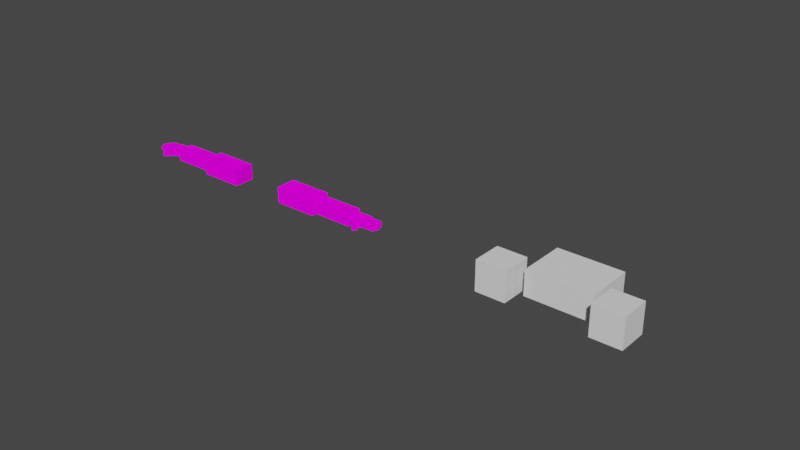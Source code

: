 # Source: Arms_Model.blend  (saved by Blender 3.4.6; exported with 4.5.12 LTS)
import bpy
from mathutils import Matrix  # noqa: F401  (used for matrix-valued properties, if any)

bpy.ops.wm.read_factory_settings(use_empty=True)
scene = bpy.context.scene
scene.name = 'Scene'

# ---- collections
col_collection = bpy.data.collections.new('Collection'); scene.collection.children.link(col_collection)
col_custom_bone_shapes = bpy.data.collections.new('Custom Bone Shapes'); scene.collection.children.link(col_custom_bone_shapes)

# ---- images (referenced by path relative to the original .blend; pixels are not part of the script)
import os
ASSET_DIR = os.environ.get("B2B_ASSET_DIR", "")  # directory of the original .blend (textures are referenced by path, not embedded)
HERE = os.path.dirname(os.path.abspath(__file__))  # packed textures are extracted next to this script under _unpacked/

def load_image(name, relpath, width, height, colorspace="sRGB"):
    """Load a texture the original file referenced (path relative to the .blend, or extracted next to this script)."""
    p = next((c for c in (os.path.join(HERE, relpath), os.path.join(ASSET_DIR, relpath)) if relpath and os.path.exists(c)), "")
    if p:
        img = bpy.data.images.load(p, check_existing=True)
        img.name = name
    else:  # same state as the original file: an image datablock whose file is absent (Cycles renders it pink)
        img = bpy.data.images.new(name, width, height)
        img.source = "FILE"
        img.filepath = "//" + (relpath or name)
    img.colorspace_settings.name = colorspace
    return img
img_texture_png_001 = load_image('Texture.png.001', 'Texture.png', 1024, 1024, 'sRGB')

# ---- materials (node trees are filled in below, after node groups)
mat_arms = bpy.data.materials.new('Arms')
mat_arms.use_transparent_shadow = False

# ---- material node trees
mat_arms.use_nodes = True; mat_arms.node_tree.nodes.clear()
_N = mat_arms.node_tree.nodes; _L = mat_arms.node_tree.links
n0 = _N.new('ShaderNodeOutputMaterial'); n0.name = 'Material Output'; n0.location = (300, 300)
n1 = _N.new('ShaderNodeBsdfDiffuse'); n1.name = 'Diffuse BSDF'; n1.location = (10, 300)
n1.inputs[1].default_value = 0.5
n2 = _N.new('ShaderNodeTexImage'); n2.name = 'Image Texture'; n2.location = (-280, 280)
n2.image = img_texture_png_001
_L.new(n1.outputs[0], n0.inputs[0])
_L.new(n2.outputs[0], n1.inputs[0])
n0.is_active_output = True

# ---- world
world_world = bpy.data.worlds.new('World'); scene.world = world_world
world_world.use_nodes = True; world_world.node_tree.nodes.clear()
_N = world_world.node_tree.nodes; _L = world_world.node_tree.links
n0 = _N.new('ShaderNodeOutputWorld'); n0.name = 'World Output'; n0.location = (300, 300)
n1 = _N.new('ShaderNodeBackground'); n1.name = 'Background'; n1.location = (10, 300)
n1.inputs[0].default_value = (0.05088, 0.05088, 0.05088, 1.0)
_L.new(n1.outputs[0], n0.inputs[0])
n0.is_active_output = True
world_world.color = (0.05088, 0.05088, 0.05088)
world_world.use_sun_shadow = False
world_world.sun_shadow_jitter_overblur = 0.0

# ---- meshes
me_cube_002 = bpy.data.meshes.new('Cube.002')
me_cube_002.from_pydata([(0.5113, 0.05584, -0.0409), (0.5113, 0.05584, 0.0409), (0.8061, 0.05584, -0.0409), (0.8061, 0.05584, 0.0409), (0.5113, -0.05584, -0.0409), (0.5113, -0.05584, 0.0409), (0.8061, -0.05584, -0.0409), (0.8061, -0.05584, 0.0409), (0.4758, 0.0408, -0.0409), (0.4758, 0.0408, 0.0409), (0.4758, -0.0408, -0.0409), (0.4758, -0.0408, 0.0409), (0.2018, 0.07311, -0.05606), (0.2018, 0.07311, 0.05606), (0.5104, 0.07311, -0.05606), (0.5104, 0.07311, 0.05606), (0.2018, -0.07311, -0.05606), (0.2018, -0.07311, 0.05606), (0.5104, -0.07311, -0.05606), (0.5104, -0.07311, 0.05606), (0.8061, 0.04076, -0.01858), (0.8061, 0.04076, 0.01858), (0.9135, 0.05396, -0.01858), (0.9135, 0.05396, 0.01858), (0.8061, -0.04076, -0.01858), (0.8061, -0.04076, 0.01858), (0.9135, -0.05396, -0.01858), (0.9135, -0.05396, 0.01858), (0.8255, 0.05396, -0.01858), (0.8255, 0.05396, 0.01858), (0.8255, -0.05396, -0.01858), (0.8255, -0.05396, 0.01858), (0.9455, -0.02649, -0.01214), (0.9455, -0.02649, 0.01214), (0.9779, -0.02649, -0.01214), (0.9779, -0.02649, 0.01214), (0.9455, -0.05304, -0.01214), (0.9455, -0.05304, 0.01214), (0.9779, -0.05304, -0.01214), (0.9779, -0.05304, 0.01214), (0.9133, -0.02649, -0.01214), (0.9133, -0.02649, 0.01214), (0.9454, -0.02649, -0.01214), (0.9454, -0.02649, 0.01214), (0.9133, -0.05304, -0.01214), (0.9133, -0.05304, 0.01214), (0.9454, -0.05304, -0.01214), (0.9454, -0.05304, 0.01214), (0.978, -0.02649, -0.01214), (0.978, -0.02649, 0.01214), (1.01, -0.02649, -0.01214), (1.01, -0.02649, 0.01214), (0.978, -0.05304, -0.01214), (0.978, -0.05304, 0.01214), (1.01, -0.05304, -0.01214), (1.01, -0.05304, 0.01214), (0.9133, 0.0008364, -0.01214), (0.9133, 0.0008364, 0.01214), (0.949, 0.0008364, -0.01214), (0.949, 0.0008364, 0.01214), (0.9133, -0.02571, -0.01214), (0.9133, -0.02571, 0.01214), (0.949, -0.02571, -0.01214), (0.949, -0.02571, 0.01214), (0.9492, 0.0008364, -0.01214), (0.9492, 0.0008364, 0.01214), (0.9847, 0.0008364, -0.01214), (0.9847, 0.0008364, 0.01214), (0.9492, -0.02571, -0.01214), (0.9492, -0.02571, 0.01214), (0.9847, -0.02571, -0.01214), (0.9847, -0.02571, 0.01214), (0.9849, 0.0008364, -0.01214), (0.9849, 0.0008364, 0.01214), (1.02, 0.0008364, -0.01214), (1.02, 0.0008364, 0.01214), (0.9849, -0.02571, -0.01214), (0.9849, -0.02571, 0.01214), (1.02, -0.02571, -0.01214), (1.02, -0.02571, 0.01214), (0.9133, 0.02803, -0.01214), (0.9133, 0.02803, 0.01214), (0.9454, 0.02803, -0.01214), (0.9454, 0.02803, 0.01214), (0.9133, 0.001488, -0.01214), (0.9133, 0.001488, 0.01214), (0.9454, 0.001488, -0.01214), (0.9454, 0.001488, 0.01214), (0.9455, 0.02803, -0.01214), (0.9455, 0.02803, 0.01214), (0.9779, 0.02803, -0.01214), (0.9779, 0.02803, 0.01214), (0.9455, 0.001488, -0.01214), (0.9455, 0.001488, 0.01214), (0.9779, 0.001488, -0.01214), (0.9779, 0.001488, 0.01214), (0.978, 0.02803, -0.01214), (0.978, 0.02803, 0.01214), (1.01, 0.02803, -0.01214), (1.01, 0.02803, 0.01214), (0.978, 0.001488, -0.01214), (0.978, 0.001488, 0.01214), (1.01, 0.001488, -0.01214), (1.01, 0.001488, 0.01214), (0.9133, 0.0526, -0.01105), (0.9133, 0.0526, 0.01105), (0.9399, 0.0526, -0.01105), (0.9399, 0.0526, 0.01105), (0.9133, 0.02913, -0.01105), (0.9133, 0.02913, 0.01105), (0.9399, 0.02913, -0.01105), (0.9399, 0.02913, 0.01105), (0.94, 0.0526, -0.01105), (0.94, 0.0526, 0.01105), (0.9661, 0.0526, -0.01105), (0.9661, 0.0526, 0.01105), (0.94, 0.02913, -0.01105), (0.94, 0.02913, 0.01105), (0.9661, 0.02913, -0.01105), (0.9661, 0.02913, 0.01105), (0.9662, 0.0526, -0.01105), (0.9662, 0.0526, 0.01105), (0.9924, 0.0526, -0.01105), (0.9924, 0.0526, 0.01105), (0.9662, 0.02913, -0.01105), (0.9662, 0.02913, 0.01105), (0.9924, 0.02913, -0.01105), (0.9924, 0.02913, 0.01105), (0.8458, -0.02637, -0.01214), (0.8458, -0.02637, 0.01214), (0.8739, -0.05241, -0.01214), (0.8739, -0.05241, 0.01214), (0.8224, -0.05169, -0.01214), (0.8224, -0.05169, 0.01214), (0.8505, -0.07773, -0.01214), (0.8505, -0.07773, 0.01214), (0.8742, -0.05265, -0.01214), (0.8742, -0.05265, 0.01214), (0.8996, -0.0761, -0.01214), (0.8996, -0.0761, 0.01214), (0.8508, -0.07796, -0.01214), (0.8508, -0.07796, 0.01214), (0.8761, -0.1014, -0.01214), (0.8761, -0.1014, 0.01214), (0.8998, -0.07637, -0.01214), (0.8998, -0.07637, 0.01214), (0.9252, -0.09982, -0.01214), (0.9252, -0.09982, 0.01214), (0.8764, -0.1017, -0.01214), (0.8764, -0.1017, 0.01214), (0.9018, -0.1251, -0.01214), (0.9018, -0.1251, 0.01214), (0.764, 0.05584, -0.0409), (0.764, 0.05584, 0.0409), (0.764, -0.05584, -0.0409), (0.764, -0.05584, 0.0409), (-0.5113, 0.05584, -0.0409), (-0.5113, 0.05584, 0.0409), (-0.8061, 0.05584, -0.0409), (-0.8061, 0.05584, 0.0409), (-0.5113, -0.05584, -0.0409), (-0.5113, -0.05584, 0.0409), (-0.8061, -0.05584, -0.0409), (-0.8061, -0.05584, 0.0409), (-0.4758, 0.0408, -0.0409), (-0.4758, 0.0408, 0.0409), (-0.4758, -0.0408, -0.0409), (-0.4758, -0.0408, 0.0409), (-0.2018, 0.07311, -0.05606), (-0.2018, 0.07311, 0.05606), (-0.5104, 0.07311, -0.05606), (-0.5104, 0.07311, 0.05606), (-0.2018, -0.07311, -0.05606), (-0.2018, -0.07311, 0.05606), (-0.5104, -0.07311, -0.05606), (-0.5104, -0.07311, 0.05606), (-0.8061, 0.04076, -0.01858), (-0.8061, 0.04076, 0.01858), (-0.9135, 0.05396, -0.01858), (-0.9135, 0.05396, 0.01858), (-0.8061, -0.04076, -0.01858), (-0.8061, -0.04076, 0.01858), (-0.9135, -0.05396, -0.01858), (-0.9135, -0.05396, 0.01858), (-0.8255, 0.05396, -0.01858), (-0.8255, 0.05396, 0.01858), (-0.8255, -0.05396, -0.01858), (-0.8255, -0.05396, 0.01858), (-0.9455, -0.02649, -0.01214), (-0.9455, -0.02649, 0.01214), (-0.9779, -0.02649, -0.01214), (-0.9779, -0.02649, 0.01214), (-0.9455, -0.05304, -0.01214), (-0.9455, -0.05304, 0.01214), (-0.9779, -0.05304, -0.01214), (-0.9779, -0.05304, 0.01214), (-0.9133, -0.02649, -0.01214), (-0.9133, -0.02649, 0.01214), (-0.9454, -0.02649, -0.01214), (-0.9454, -0.02649, 0.01214), (-0.9133, -0.05304, -0.01214), (-0.9133, -0.05304, 0.01214), (-0.9454, -0.05304, -0.01214), (-0.9454, -0.05304, 0.01214), (-0.978, -0.02649, -0.01214), (-0.978, -0.02649, 0.01214), (-1.01, -0.02649, -0.01214), (-1.01, -0.02649, 0.01214), (-0.978, -0.05304, -0.01214), (-0.978, -0.05304, 0.01214), (-1.01, -0.05304, -0.01214), (-1.01, -0.05304, 0.01214), (-0.9133, 0.0008365, -0.01214), (-0.9133, 0.0008365, 0.01214), (-0.949, 0.0008365, -0.01214), (-0.949, 0.0008365, 0.01214), (-0.9133, -0.02571, -0.01214), (-0.9133, -0.02571, 0.01214), (-0.949, -0.02571, -0.01214), (-0.949, -0.02571, 0.01214), (-0.9492, 0.0008365, -0.01214), (-0.9492, 0.0008365, 0.01214), (-0.9847, 0.0008365, -0.01214), (-0.9847, 0.0008365, 0.01214), (-0.9492, -0.02571, -0.01214), (-0.9492, -0.02571, 0.01214), (-0.9847, -0.02571, -0.01214), (-0.9847, -0.02571, 0.01214), (-0.9849, 0.0008365, -0.01214), (-0.9849, 0.0008365, 0.01214), (-1.02, 0.0008365, -0.01214), (-1.02, 0.0008365, 0.01214), (-0.9849, -0.02571, -0.01214), (-0.9849, -0.02571, 0.01214), (-1.02, -0.02571, -0.01214), (-1.02, -0.02571, 0.01214), (-0.9133, 0.02803, -0.01214), (-0.9133, 0.02803, 0.01214), (-0.9454, 0.02803, -0.01214), (-0.9454, 0.02803, 0.01214), (-0.9133, 0.001488, -0.01214), (-0.9133, 0.001488, 0.01214), (-0.9454, 0.001488, -0.01214), (-0.9454, 0.001488, 0.01214), (-0.9455, 0.02803, -0.01214), (-0.9455, 0.02803, 0.01214), (-0.9779, 0.02803, -0.01214), (-0.9779, 0.02803, 0.01214), (-0.9455, 0.001488, -0.01214), (-0.9455, 0.001488, 0.01214), (-0.9779, 0.001488, -0.01214), (-0.9779, 0.001488, 0.01214), (-0.978, 0.02803, -0.01214), (-0.978, 0.02803, 0.01214), (-1.01, 0.02803, -0.01214), (-1.01, 0.02803, 0.01214), (-0.978, 0.001488, -0.01214), (-0.978, 0.001488, 0.01214), (-1.01, 0.001488, -0.01214), (-1.01, 0.001488, 0.01214), (-0.9133, 0.0526, -0.01105), (-0.9133, 0.0526, 0.01105), (-0.9399, 0.0526, -0.01105), (-0.9399, 0.0526, 0.01105), (-0.9133, 0.02913, -0.01105), (-0.9133, 0.02913, 0.01105), (-0.9399, 0.02913, -0.01105), (-0.9399, 0.02913, 0.01105), (-0.94, 0.0526, -0.01105), (-0.94, 0.0526, 0.01105), (-0.9661, 0.0526, -0.01105), (-0.9661, 0.0526, 0.01105), (-0.94, 0.02913, -0.01105), (-0.94, 0.02913, 0.01105), (-0.9661, 0.02913, -0.01105), (-0.9661, 0.02913, 0.01105), (-0.9662, 0.0526, -0.01105), (-0.9662, 0.0526, 0.01105), (-0.9924, 0.0526, -0.01105), (-0.9924, 0.0526, 0.01105), (-0.9662, 0.02913, -0.01105), (-0.9662, 0.02913, 0.01105), (-0.9924, 0.02913, -0.01105), (-0.9924, 0.02913, 0.01105), (-0.8458, -0.02637, -0.01214), (-0.8458, -0.02637, 0.01214), (-0.8739, -0.05241, -0.01214), (-0.8739, -0.05241, 0.01214), (-0.8224, -0.05169, -0.01214), (-0.8224, -0.05169, 0.01214), (-0.8505, -0.07773, -0.01214), (-0.8505, -0.07773, 0.01214), (-0.8742, -0.05265, -0.01214), (-0.8742, -0.05265, 0.01214), (-0.8996, -0.0761, -0.01214), (-0.8996, -0.0761, 0.01214), (-0.8508, -0.07796, -0.01214), (-0.8508, -0.07796, 0.01214), (-0.8761, -0.1014, -0.01214), (-0.8761, -0.1014, 0.01214), (-0.8998, -0.07637, -0.01214), (-0.8998, -0.07637, 0.01214), (-0.9252, -0.09982, -0.01214), (-0.9252, -0.09982, 0.01214), (-0.8764, -0.1017, -0.01214), (-0.8764, -0.1017, 0.01214), (-0.9018, -0.1251, -0.01214), (-0.9018, -0.1251, 0.01214), (-0.764, 0.05584, -0.0409), (-0.764, 0.05584, 0.0409), (-0.764, -0.05584, -0.0409), (-0.764, -0.05584, 0.0409)], [], [(152, 153, 3, 2), (2, 3, 7, 6), (154, 155, 5, 4), (5, 1, 9, 11), (152, 154, 4, 0), (155, 153, 1, 5), (10, 11, 9, 8), (4, 5, 11, 10), (1, 0, 8, 9), (0, 4, 10, 8), (12, 13, 15, 14), (14, 15, 19, 18), (18, 19, 17, 16), (16, 17, 13, 12), (14, 18, 16, 12), (19, 15, 13, 17), (28, 29, 23, 22), (22, 23, 27, 26), (30, 31, 25, 24), (24, 25, 21, 20), (28, 30, 24, 20), (31, 29, 21, 25), (27, 23, 29, 31), (22, 26, 30, 28), (26, 27, 31, 30), (20, 21, 29, 28), (32, 33, 35, 34), (34, 35, 39, 38), (38, 39, 37, 36), (36, 37, 33, 32), (34, 38, 36, 32), (39, 35, 33, 37), (40, 41, 43, 42), (42, 43, 47, 46), (46, 47, 45, 44), (44, 45, 41, 40), (42, 46, 44, 40), (47, 43, 41, 45), (48, 49, 51, 50), (50, 51, 55, 54), (54, 55, 53, 52), (52, 53, 49, 48), (50, 54, 52, 48), (55, 51, 49, 53), (56, 57, 59, 58), (58, 59, 63, 62), (62, 63, 61, 60), (60, 61, 57, 56), (58, 62, 60, 56), (63, 59, 57, 61), (64, 65, 67, 66), (66, 67, 71, 70), (70, 71, 69, 68), (68, 69, 65, 64), (66, 70, 68, 64), (71, 67, 65, 69), (72, 73, 75, 74), (74, 75, 79, 78), (78, 79, 77, 76), (76, 77, 73, 72), (74, 78, 76, 72), (79, 75, 73, 77), (80, 81, 83, 82), (82, 83, 87, 86), (86, 87, 85, 84), (84, 85, 81, 80), (82, 86, 84, 80), (87, 83, 81, 85), (88, 89, 91, 90), (90, 91, 95, 94), (94, 95, 93, 92), (92, 93, 89, 88), (90, 94, 92, 88), (95, 91, 89, 93), (96, 97, 99, 98), (98, 99, 103, 102), (102, 103, 101, 100), (100, 101, 97, 96), (98, 102, 100, 96), (103, 99, 97, 101), (104, 105, 107, 106), (106, 107, 111, 110), (110, 111, 109, 108), (108, 109, 105, 104), (106, 110, 108, 104), (111, 107, 105, 109), (112, 113, 115, 114), (114, 115, 119, 118), (118, 119, 117, 116), (116, 117, 113, 112), (114, 118, 116, 112), (119, 115, 113, 117), (120, 121, 123, 122), (122, 123, 127, 126), (126, 127, 125, 124), (124, 125, 121, 120), (122, 126, 124, 120), (127, 123, 121, 125), (128, 129, 131, 130), (130, 131, 135, 134), (134, 135, 133, 132), (132, 133, 129, 128), (130, 134, 132, 128), (135, 131, 129, 133), (136, 137, 139, 138), (138, 139, 143, 142), (142, 143, 141, 140), (140, 141, 137, 136), (138, 142, 140, 136), (143, 139, 137, 141), (144, 145, 147, 146), (146, 147, 151, 150), (150, 151, 149, 148), (148, 149, 145, 144), (146, 150, 148, 144), (151, 147, 145, 149), (7, 3, 153, 155), (2, 6, 154, 152), (6, 7, 155, 154), (0, 1, 153, 152), (308, 158, 159, 309), (158, 162, 163, 159), (310, 160, 161, 311), (161, 167, 165, 157), (308, 156, 160, 310), (311, 161, 157, 309), (166, 164, 165, 167), (160, 166, 167, 161), (157, 165, 164, 156), (156, 164, 166, 160), (168, 170, 171, 169), (170, 174, 175, 171), (174, 172, 173, 175), (172, 168, 169, 173), (170, 168, 172, 174), (175, 173, 169, 171), (184, 178, 179, 185), (178, 182, 183, 179), (186, 180, 181, 187), (180, 176, 177, 181), (184, 176, 180, 186), (187, 181, 177, 185), (183, 187, 185, 179), (178, 184, 186, 182), (182, 186, 187, 183), (176, 184, 185, 177), (188, 190, 191, 189), (190, 194, 195, 191), (194, 192, 193, 195), (192, 188, 189, 193), (190, 188, 192, 194), (195, 193, 189, 191), (196, 198, 199, 197), (198, 202, 203, 199), (202, 200, 201, 203), (200, 196, 197, 201), (198, 196, 200, 202), (203, 201, 197, 199), (204, 206, 207, 205), (206, 210, 211, 207), (210, 208, 209, 211), (208, 204, 205, 209), (206, 204, 208, 210), (211, 209, 205, 207), (212, 214, 215, 213), (214, 218, 219, 215), (218, 216, 217, 219), (216, 212, 213, 217), (214, 212, 216, 218), (219, 217, 213, 215), (220, 222, 223, 221), (222, 226, 227, 223), (226, 224, 225, 227), (224, 220, 221, 225), (222, 220, 224, 226), (227, 225, 221, 223), (228, 230, 231, 229), (230, 234, 235, 231), (234, 232, 233, 235), (232, 228, 229, 233), (230, 228, 232, 234), (235, 233, 229, 231), (236, 238, 239, 237), (238, 242, 243, 239), (242, 240, 241, 243), (240, 236, 237, 241), (238, 236, 240, 242), (243, 241, 237, 239), (244, 246, 247, 245), (246, 250, 251, 247), (250, 248, 249, 251), (248, 244, 245, 249), (246, 244, 248, 250), (251, 249, 245, 247), (252, 254, 255, 253), (254, 258, 259, 255), (258, 256, 257, 259), (256, 252, 253, 257), (254, 252, 256, 258), (259, 257, 253, 255), (260, 262, 263, 261), (262, 266, 267, 263), (266, 264, 265, 267), (264, 260, 261, 265), (262, 260, 264, 266), (267, 265, 261, 263), (268, 270, 271, 269), (270, 274, 275, 271), (274, 272, 273, 275), (272, 268, 269, 273), (270, 268, 272, 274), (275, 273, 269, 271), (276, 278, 279, 277), (278, 282, 283, 279), (282, 280, 281, 283), (280, 276, 277, 281), (278, 276, 280, 282), (283, 281, 277, 279), (284, 286, 287, 285), (286, 290, 291, 287), (290, 288, 289, 291), (288, 284, 285, 289), (286, 284, 288, 290), (291, 289, 285, 287), (292, 294, 295, 293), (294, 298, 299, 295), (298, 296, 297, 299), (296, 292, 293, 297), (294, 292, 296, 298), (299, 297, 293, 295), (300, 302, 303, 301), (302, 306, 307, 303), (306, 304, 305, 307), (304, 300, 301, 305), (302, 300, 304, 306), (307, 305, 301, 303), (163, 311, 309, 159), (158, 308, 310, 162), (162, 310, 311, 163), (156, 308, 309, 157)])
_uv = me_cube_002.uv_layers.new(name='UVMap')
_uv.uv.foreach_set('vector', [0.3517, 0.4261, 0.3517, 0.3839, 0.3735, 0.3839, 0.3735, 0.4261, 0.3723, 0.3839, 0.33, 0.3839, 0.33, 0.3261, 0.3723, 0.3261, 0.1842, 0.3489, 0.1736, 0.3489, 0.1736, 0.3169, 0.1842, 0.3169, 0.1486, 0.3166, 0.1342, 0.3166, 0.1361, 0.3121, 0.1467, 0.3121, 0.163, 0.3493, 0.1486, 0.3493, 0.1486, 0.3166, 0.163, 0.3166, 0.1486, 0.3493, 0.1342, 0.3493, 0.1342, 0.3166, 0.1486, 0.3166, 0.163, 0.3595, 0.163, 0.3489, 0.1736, 0.3489, 0.1736, 0.3595, 0.1842, 0.3169, 0.1736, 0.3169, 0.1736, 0.3121, 0.1842, 0.3121, 0.163, 0.3441, 0.1736, 0.3441, 0.1736, 0.3489, 0.163, 0.3489, 0.163, 0.3166, 0.1486, 0.3166, 0.1506, 0.3121, 0.1611, 0.3121, 0.1139, 0.4225, 0.103, 0.4225, 0.103, 0.3926, 0.1139, 0.3926, 0.07472, 0.4225, 0.08557, 0.4225, 0.08557, 0.4366, 0.07472, 0.4366, 0.103, 0.4225, 0.09217, 0.4225, 0.09217, 0.3926, 0.103, 0.3926, 0.07472, 0.4366, 0.06387, 0.4366, 0.06387, 0.4225, 0.07472, 0.4225, 0.06387, 0.3926, 0.07802, 0.3926, 0.07802, 0.4225, 0.06387, 0.4225, 0.09217, 0.4225, 0.07802, 0.4225, 0.07802, 0.3926, 0.09217, 0.3926, 0.6628, 0.4381, 0.6542, 0.4381, 0.6542, 0.4178, 0.6628, 0.4178, 0.6456, 0.4428, 0.637, 0.4428, 0.637, 0.4178, 0.6456, 0.4178, 0.6542, 0.4222, 0.6456, 0.4222, 0.6456, 0.4178, 0.6542, 0.4178, 0.6628, 0.4178, 0.6714, 0.4178, 0.6714, 0.4366, 0.6628, 0.4366, 0.6574, 0.4178, 0.6574, 0.3928, 0.6619, 0.3958, 0.6619, 0.4147, 0.6822, 0.4178, 0.6822, 0.3928, 0.6867, 0.3958, 0.6867, 0.4147, 0.6619, 0.4178, 0.6619, 0.3928, 0.6822, 0.3928, 0.6822, 0.4178, 0.637, 0.4178, 0.637, 0.3928, 0.6574, 0.3928, 0.6574, 0.4178, 0.6542, 0.4426, 0.6456, 0.4426, 0.6456, 0.4222, 0.6542, 0.4222, 0.6628, 0.4426, 0.6542, 0.4426, 0.6542, 0.4381, 0.6628, 0.4381, 0.8829, 0.3989, 0.8728, 0.3989, 0.8728, 0.3853, 0.8829, 0.3853, 0.8848, 0.3718, 0.895, 0.3718, 0.895, 0.3829, 0.8848, 0.3829, 0.894, 0.3556, 0.8839, 0.3556, 0.8839, 0.342, 0.894, 0.342, 0.8931, 0.3853, 0.9032, 0.3853, 0.9032, 0.3964, 0.8931, 0.3964, 0.8626, 0.3718, 0.8737, 0.3718, 0.8737, 0.3853, 0.8626, 0.3853, 0.8829, 0.3704, 0.8718, 0.3704, 0.8718, 0.3569, 0.8829, 0.3569, 0.5917, 0.3292, 0.5843, 0.3292, 0.5843, 0.3194, 0.5917, 0.3194, 0.5526, 0.3401, 0.56, 0.3401, 0.56, 0.3482, 0.5526, 0.3482, 0.5762, 0.3401, 0.5688, 0.3401, 0.5688, 0.3303, 0.5762, 0.3303, 0.5991, 0.3275, 0.5917, 0.3275, 0.5917, 0.3194, 0.5991, 0.3194, 0.5526, 0.3303, 0.5607, 0.3303, 0.5607, 0.3401, 0.5526, 0.3401, 0.5688, 0.3401, 0.5607, 0.3401, 0.5607, 0.3303, 0.5688, 0.3303, 0.8328, 0.398, 0.8226, 0.398, 0.8226, 0.3845, 0.8328, 0.3845, 0.8515, 0.3989, 0.8617, 0.3989, 0.8617, 0.41, 0.8515, 0.41, 0.8472, 0.398, 0.8371, 0.398, 0.8371, 0.3845, 0.8472, 0.3845, 0.894, 0.3271, 0.9042, 0.3271, 0.9042, 0.3382, 0.894, 0.3382, 0.8737, 0.3718, 0.8848, 0.3718, 0.8848, 0.3853, 0.8737, 0.3853, 0.8839, 0.3556, 0.8728, 0.3556, 0.8728, 0.342, 0.8839, 0.342, 0.5811, 0.3186, 0.5737, 0.3186, 0.5737, 0.3077, 0.5811, 0.3077, 0.5885, 0.3077, 0.5959, 0.3077, 0.5959, 0.3158, 0.5885, 0.3158, 0.5762, 0.3303, 0.5688, 0.3303, 0.5688, 0.3194, 0.5762, 0.3194, 0.591, 0.339, 0.5984, 0.339, 0.5984, 0.3471, 0.591, 0.3471, 0.5526, 0.3194, 0.5607, 0.3194, 0.5607, 0.3303, 0.5526, 0.3303, 0.5688, 0.3303, 0.5607, 0.3303, 0.5607, 0.3194, 0.5688, 0.3194, 0.8617, 0.3718, 0.8515, 0.3718, 0.8515, 0.3569, 0.8617, 0.3569, 0.8472, 0.4091, 0.8371, 0.4091, 0.8371, 0.398, 0.8472, 0.398, 0.8718, 0.3718, 0.8617, 0.3718, 0.8617, 0.3569, 0.8718, 0.3569, 0.8829, 0.3964, 0.8931, 0.3964, 0.8931, 0.4075, 0.8829, 0.4075, 0.8515, 0.3271, 0.8626, 0.3271, 0.8626, 0.342, 0.8515, 0.342, 0.8626, 0.3569, 0.8515, 0.3569, 0.8515, 0.342, 0.8626, 0.342, 0.8728, 0.3569, 0.8626, 0.3569, 0.8626, 0.342, 0.8728, 0.342, 0.8328, 0.4091, 0.8226, 0.4091, 0.8226, 0.398, 0.8328, 0.398, 0.8728, 0.342, 0.8626, 0.342, 0.8626, 0.3271, 0.8728, 0.3271, 0.894, 0.342, 0.9042, 0.342, 0.9042, 0.3531, 0.894, 0.3531, 0.8226, 0.356, 0.8338, 0.356, 0.8338, 0.3709, 0.8226, 0.3709, 0.8482, 0.3709, 0.8371, 0.3709, 0.8371, 0.356, 0.8482, 0.356, 0.5885, 0.3175, 0.5811, 0.3175, 0.5811, 0.3077, 0.5885, 0.3077, 0.56, 0.3401, 0.5674, 0.3401, 0.5674, 0.3482, 0.56, 0.3482, 0.5917, 0.339, 0.5843, 0.339, 0.5843, 0.3292, 0.5917, 0.3292, 0.5674, 0.3401, 0.5748, 0.3401, 0.5748, 0.3482, 0.5674, 0.3482, 0.5762, 0.3194, 0.5843, 0.3194, 0.5843, 0.3292, 0.5762, 0.3292, 0.5843, 0.339, 0.5762, 0.339, 0.5762, 0.3292, 0.5843, 0.3292, 0.8728, 0.3989, 0.8626, 0.3989, 0.8626, 0.3853, 0.8728, 0.3853, 0.8931, 0.3964, 0.8829, 0.3964, 0.8829, 0.3853, 0.8931, 0.3853, 0.8617, 0.3989, 0.8515, 0.3989, 0.8515, 0.3853, 0.8617, 0.3853, 0.8931, 0.3964, 0.9032, 0.3964, 0.9032, 0.4075, 0.8931, 0.4075, 0.8226, 0.3709, 0.8338, 0.3709, 0.8338, 0.3845, 0.8226, 0.3845, 0.8839, 0.3407, 0.8728, 0.3407, 0.8728, 0.3271, 0.8839, 0.3271, 0.894, 0.3407, 0.8839, 0.3407, 0.8839, 0.3271, 0.894, 0.3271, 0.895, 0.3718, 0.9051, 0.3718, 0.9051, 0.3829, 0.895, 0.3829, 0.8931, 0.3704, 0.8829, 0.3704, 0.8829, 0.3569, 0.8931, 0.3569, 0.8931, 0.3569, 0.9032, 0.3569, 0.9032, 0.368, 0.8931, 0.368, 0.8482, 0.3845, 0.8371, 0.3845, 0.8371, 0.3709, 0.8482, 0.3709, 0.8515, 0.3718, 0.8626, 0.3718, 0.8626, 0.3853, 0.8515, 0.3853, 0.5661, 0.3563, 0.5594, 0.3563, 0.5594, 0.3482, 0.5661, 0.3482, 0.5729, 0.3554, 0.5661, 0.3554, 0.5661, 0.3482, 0.5729, 0.3482, 0.5594, 0.3563, 0.5526, 0.3563, 0.5526, 0.3482, 0.5594, 0.3482, 0.5959, 0.3077, 0.6026, 0.3077, 0.6026, 0.3149, 0.5959, 0.3149, 0.5917, 0.3292, 0.5989, 0.3292, 0.5989, 0.3373, 0.5917, 0.3373, 0.5982, 0.3552, 0.591, 0.3552, 0.591, 0.3471, 0.5982, 0.3471, 0.8709, 0.4204, 0.8617, 0.4204, 0.8617, 0.4095, 0.8709, 0.4095, 0.9134, 0.3577, 0.9226, 0.3577, 0.9226, 0.3675, 0.9134, 0.3675, 0.8319, 0.4201, 0.8226, 0.4201, 0.8226, 0.4091, 0.8319, 0.4091, 0.9134, 0.407, 0.9226, 0.407, 0.9226, 0.4168, 0.9134, 0.4168, 0.9051, 0.3718, 0.915, 0.3718, 0.915, 0.3827, 0.9051, 0.3827, 0.8469, 0.4201, 0.8371, 0.4201, 0.8371, 0.4091, 0.8469, 0.4091, 0.8607, 0.4209, 0.8515, 0.4209, 0.8515, 0.41, 0.8607, 0.41, 0.9134, 0.3853, 0.9226, 0.3853, 0.9226, 0.3951, 0.9134, 0.3951, 0.8811, 0.4204, 0.8718, 0.4204, 0.8718, 0.4095, 0.8811, 0.4095, 0.9134, 0.3959, 0.9226, 0.3959, 0.9226, 0.4058, 0.9134, 0.4058, 0.9042, 0.342, 0.914, 0.342, 0.914, 0.353, 0.9042, 0.353, 0.914, 0.3381, 0.9042, 0.3381, 0.9042, 0.3271, 0.914, 0.3271, 0.5836, 0.3476, 0.5762, 0.3476, 0.5762, 0.339, 0.5836, 0.339, 0.5836, 0.3476, 0.591, 0.3476, 0.591, 0.3553, 0.5836, 0.3553, 0.591, 0.3476, 0.5836, 0.3476, 0.5836, 0.339, 0.591, 0.339, 0.5836, 0.3553, 0.5762, 0.3553, 0.5762, 0.3476, 0.5836, 0.3476, 0.5526, 0.3077, 0.5631, 0.3077, 0.5631, 0.3194, 0.5526, 0.3194, 0.5737, 0.3194, 0.5631, 0.3194, 0.5631, 0.3077, 0.5737, 0.3077, 0.8718, 0.4095, 0.8617, 0.4095, 0.8617, 0.3989, 0.8718, 0.3989, 0.9032, 0.407, 0.9134, 0.407, 0.9134, 0.4176, 0.9032, 0.4176, 0.882, 0.4095, 0.8718, 0.4095, 0.8718, 0.3989, 0.882, 0.3989, 0.8931, 0.4075, 0.9032, 0.4075, 0.9032, 0.4181, 0.8931, 0.4181, 0.8226, 0.3416, 0.8371, 0.3416, 0.8371, 0.356, 0.8226, 0.356, 0.8371, 0.3416, 0.8226, 0.3416, 0.8226, 0.3271, 0.8371, 0.3271, 0.9134, 0.3675, 0.9032, 0.3675, 0.9032, 0.3569, 0.9134, 0.3569, 0.9032, 0.3964, 0.9134, 0.3964, 0.9134, 0.407, 0.9032, 0.407, 0.9134, 0.3959, 0.9032, 0.3959, 0.9032, 0.3853, 0.9134, 0.3853, 0.8829, 0.4075, 0.8931, 0.4075, 0.8931, 0.4181, 0.8829, 0.4181, 0.8371, 0.3271, 0.8515, 0.3271, 0.8515, 0.3416, 0.8371, 0.3416, 0.8515, 0.356, 0.8371, 0.356, 0.8371, 0.3416, 0.8515, 0.3416, 0.394, 0.3839, 0.394, 0.3261, 0.4157, 0.3261, 0.4157, 0.3839, 0.394, 0.3261, 0.394, 0.3839, 0.3723, 0.3839, 0.3723, 0.3261, 0.33, 0.4261, 0.33, 0.3839, 0.3517, 0.3839, 0.3517, 0.4261, 0.1736, 0.3441, 0.163, 0.3441, 0.163, 0.3121, 0.1736, 0.3121, 0.3517, 0.4261, 0.3735, 0.4261, 0.3735, 0.3839, 0.3517, 0.3839, 0.3723, 0.3839, 0.3723, 0.3261, 0.33, 0.3261, 0.33, 0.3839, 0.1842, 0.3489, 0.1842, 0.3169, 0.1736, 0.3169, 0.1736, 0.3489, 0.1486, 0.3166, 0.1467, 0.3121, 0.1361, 0.3121, 0.1342, 0.3166, 0.163, 0.3493, 0.163, 0.3166, 0.1486, 0.3166, 0.1486, 0.3493, 0.1486, 0.3493, 0.1486, 0.3166, 0.1342, 0.3166, 0.1342, 0.3493, 0.163, 0.3595, 0.1736, 0.3595, 0.1736, 0.3489, 0.163, 0.3489, 0.1842, 0.3169, 0.1842, 0.3121, 0.1736, 0.3121, 0.1736, 0.3169, 0.163, 0.3441, 0.163, 0.3489, 0.1736, 0.3489, 0.1736, 0.3441, 0.163, 0.3166, 0.1611, 0.3121, 0.1506, 0.3121, 0.1486, 0.3166, 0.1139, 0.4225, 0.1139, 0.3926, 0.103, 0.3926, 0.103, 0.4225, 0.07472, 0.4225, 0.07472, 0.4366, 0.08557, 0.4366, 0.08557, 0.4225, 0.103, 0.4225, 0.103, 0.3926, 0.09217, 0.3926, 0.09217, 0.4225, 0.07472, 0.4366, 0.07472, 0.4225, 0.06387, 0.4225, 0.06387, 0.4366, 0.06387, 0.3926, 0.06387, 0.4225, 0.07802, 0.4225, 0.07802, 0.3926, 0.09217, 0.4225, 0.09217, 0.3926, 0.07802, 0.3926, 0.07802, 0.4225, 0.6628, 0.4381, 0.6628, 0.4178, 0.6542, 0.4178, 0.6542, 0.4381, 0.6456, 0.4428, 0.6456, 0.4178, 0.637, 0.4178, 0.637, 0.4428, 0.6542, 0.4222, 0.6542, 0.4178, 0.6456, 0.4178, 0.6456, 0.4222, 0.6628, 0.4178, 0.6628, 0.4366, 0.6714, 0.4366, 0.6714, 0.4178, 0.6574, 0.4178, 0.6619, 0.4147, 0.6619, 0.3958, 0.6574, 0.3928, 0.6822, 0.4178, 0.6867, 0.4147, 0.6867, 0.3958, 0.6822, 0.3928, 0.6619, 0.4178, 0.6822, 0.4178, 0.6822, 0.3928, 0.6619, 0.3928, 0.637, 0.4178, 0.6574, 0.4178, 0.6574, 0.3928, 0.637, 0.3928, 0.6542, 0.4426, 0.6542, 0.4222, 0.6456, 0.4222, 0.6456, 0.4426, 0.6628, 0.4426, 0.6628, 0.4381, 0.6542, 0.4381, 0.6542, 0.4426, 0.8829, 0.3989, 0.8829, 0.3853, 0.8728, 0.3853, 0.8728, 0.3989, 0.8848, 0.3718, 0.8848, 0.3829, 0.895, 0.3829, 0.895, 0.3718, 0.894, 0.3556, 0.894, 0.342, 0.8839, 0.342, 0.8839, 0.3556, 0.8931, 0.3853, 0.8931, 0.3964, 0.9032, 0.3964, 0.9032, 0.3853, 0.8626, 0.3718, 0.8626, 0.3853, 0.8737, 0.3853, 0.8737, 0.3718, 0.8829, 0.3704, 0.8829, 0.3569, 0.8718, 0.3569, 0.8718, 0.3704, 0.5917, 0.3292, 0.5917, 0.3194, 0.5843, 0.3194, 0.5843, 0.3292, 0.5526, 0.3401, 0.5526, 0.3482, 0.56, 0.3482, 0.56, 0.3401, 0.5762, 0.3401, 0.5762, 0.3303, 0.5688, 0.3303, 0.5688, 0.3401, 0.5991, 0.3275, 0.5991, 0.3194, 0.5917, 0.3194, 0.5917, 0.3275, 0.5526, 0.3303, 0.5526, 0.3401, 0.5607, 0.3401, 0.5607, 0.3303, 0.5688, 0.3401, 0.5688, 0.3303, 0.5607, 0.3303, 0.5607, 0.3401, 0.8328, 0.398, 0.8328, 0.3845, 0.8226, 0.3845, 0.8226, 0.398, 0.8515, 0.3989, 0.8515, 0.41, 0.8617, 0.41, 0.8617, 0.3989, 0.8472, 0.398, 0.8472, 0.3845, 0.8371, 0.3845, 0.8371, 0.398, 0.894, 0.3271, 0.894, 0.3382, 0.9042, 0.3382, 0.9042, 0.3271, 0.8737, 0.3718, 0.8737, 0.3853, 0.8848, 0.3853, 0.8848, 0.3718, 0.8839, 0.3556, 0.8839, 0.342, 0.8728, 0.342, 0.8728, 0.3556, 0.5811, 0.3186, 0.5811, 0.3077, 0.5737, 0.3077, 0.5737, 0.3186, 0.5885, 0.3077, 0.5885, 0.3158, 0.5959, 0.3158, 0.5959, 0.3077, 0.5762, 0.3303, 0.5762, 0.3194, 0.5688, 0.3194, 0.5688, 0.3303, 0.591, 0.339, 0.591, 0.3471, 0.5984, 0.3471, 0.5984, 0.339, 0.5526, 0.3194, 0.5526, 0.3303, 0.5607, 0.3303, 0.5607, 0.3194, 0.5688, 0.3303, 0.5688, 0.3194, 0.5607, 0.3194, 0.5607, 0.3303, 0.8617, 0.3718, 0.8617, 0.3569, 0.8515, 0.3569, 0.8515, 0.3718, 0.8472, 0.4091, 0.8472, 0.398, 0.8371, 0.398, 0.8371, 0.4091, 0.8718, 0.3718, 0.8718, 0.3569, 0.8617, 0.3569, 0.8617, 0.3718, 0.8829, 0.3964, 0.8829, 0.4075, 0.8931, 0.4075, 0.8931, 0.3964, 0.8515, 0.3271, 0.8515, 0.342, 0.8626, 0.342, 0.8626, 0.3271, 0.8626, 0.3569, 0.8626, 0.342, 0.8515, 0.342, 0.8515, 0.3569, 0.8728, 0.3569, 0.8728, 0.342, 0.8626, 0.342, 0.8626, 0.3569, 0.8328, 0.4091, 0.8328, 0.398, 0.8226, 0.398, 0.8226, 0.4091, 0.8728, 0.342, 0.8728, 0.3271, 0.8626, 0.3271, 0.8626, 0.342, 0.894, 0.342, 0.894, 0.3531, 0.9042, 0.3531, 0.9042, 0.342, 0.8226, 0.356, 0.8226, 0.3709, 0.8338, 0.3709, 0.8338, 0.356, 0.8482, 0.3709, 0.8482, 0.356, 0.8371, 0.356, 0.8371, 0.3709, 0.5885, 0.3175, 0.5885, 0.3077, 0.5811, 0.3077, 0.5811, 0.3175, 0.56, 0.3401, 0.56, 0.3482, 0.5674, 0.3482, 0.5674, 0.3401, 0.5917, 0.339, 0.5917, 0.3292, 0.5843, 0.3292, 0.5843, 0.339, 0.5674, 0.3401, 0.5674, 0.3482, 0.5748, 0.3482, 0.5748, 0.3401, 0.5762, 0.3194, 0.5762, 0.3292, 0.5843, 0.3292, 0.5843, 0.3194, 0.5843, 0.339, 0.5843, 0.3292, 0.5762, 0.3292, 0.5762, 0.339, 0.8728, 0.3989, 0.8728, 0.3853, 0.8626, 0.3853, 0.8626, 0.3989, 0.8931, 0.3964, 0.8931, 0.3853, 0.8829, 0.3853, 0.8829, 0.3964, 0.8617, 0.3989, 0.8617, 0.3853, 0.8515, 0.3853, 0.8515, 0.3989, 0.8931, 0.3964, 0.8931, 0.4075, 0.9032, 0.4075, 0.9032, 0.3964, 0.8226, 0.3709, 0.8226, 0.3845, 0.8338, 0.3845, 0.8338, 0.3709, 0.8839, 0.3407, 0.8839, 0.3271, 0.8728, 0.3271, 0.8728, 0.3407, 0.894, 0.3407, 0.894, 0.3271, 0.8839, 0.3271, 0.8839, 0.3407, 0.895, 0.3718, 0.895, 0.3829, 0.9051, 0.3829, 0.9051, 0.3718, 0.8931, 0.3704, 0.8931, 0.3569, 0.8829, 0.3569, 0.8829, 0.3704, 0.8931, 0.3569, 0.8931, 0.368, 0.9032, 0.368, 0.9032, 0.3569, 0.8482, 0.3845, 0.8482, 0.3709, 0.8371, 0.3709, 0.8371, 0.3845, 0.8515, 0.3718, 0.8515, 0.3853, 0.8626, 0.3853, 0.8626, 0.3718, 0.5661, 0.3563, 0.5661, 0.3482, 0.5594, 0.3482, 0.5594, 0.3563, 0.5729, 0.3554, 0.5729, 0.3482, 0.5661, 0.3482, 0.5661, 0.3554, 0.5594, 0.3563, 0.5594, 0.3482, 0.5526, 0.3482, 0.5526, 0.3563, 0.5959, 0.3077, 0.5959, 0.3149, 0.6026, 0.3149, 0.6026, 0.3077, 0.5917, 0.3292, 0.5917, 0.3373, 0.5989, 0.3373, 0.5989, 0.3292, 0.5982, 0.3552, 0.5982, 0.3471, 0.591, 0.3471, 0.591, 0.3552, 0.8709, 0.4204, 0.8709, 0.4095, 0.8617, 0.4095, 0.8617, 0.4204, 0.9134, 0.3577, 0.9134, 0.3675, 0.9226, 0.3675, 0.9226, 0.3577, 0.8319, 0.4201, 0.8319, 0.4091, 0.8226, 0.4091, 0.8226, 0.4201, 0.9134, 0.407, 0.9134, 0.4168, 0.9226, 0.4168, 0.9226, 0.407, 0.9051, 0.3718, 0.9051, 0.3827, 0.915, 0.3827, 0.915, 0.3718, 0.8469, 0.4201, 0.8469, 0.4091, 0.8371, 0.4091, 0.8371, 0.4201, 0.8607, 0.4209, 0.8607, 0.41, 0.8515, 0.41, 0.8515, 0.4209, 0.9134, 0.3853, 0.9134, 0.3951, 0.9226, 0.3951, 0.9226, 0.3853, 0.8811, 0.4204, 0.8811, 0.4095, 0.8718, 0.4095, 0.8718, 0.4204, 0.9134, 0.3959, 0.9134, 0.4058, 0.9226, 0.4058, 0.9226, 0.3959, 0.9042, 0.342, 0.9042, 0.353, 0.914, 0.353, 0.914, 0.342, 0.914, 0.3381, 0.914, 0.3271, 0.9042, 0.3271, 0.9042, 0.3381, 0.5836, 0.3476, 0.5836, 0.339, 0.5762, 0.339, 0.5762, 0.3476, 0.5836, 0.3476, 0.5836, 0.3553, 0.591, 0.3553, 0.591, 0.3476, 0.591, 0.3476, 0.591, 0.339, 0.5836, 0.339, 0.5836, 0.3476, 0.5836, 0.3553, 0.5836, 0.3476, 0.5762, 0.3476, 0.5762, 0.3553, 0.5526, 0.3077, 0.5526, 0.3194, 0.5631, 0.3194, 0.5631, 0.3077, 0.5737, 0.3194, 0.5737, 0.3077, 0.5631, 0.3077, 0.5631, 0.3194, 0.8718, 0.4095, 0.8718, 0.3989, 0.8617, 0.3989, 0.8617, 0.4095, 0.9032, 0.407, 0.9032, 0.4176, 0.9134, 0.4176, 0.9134, 0.407, 0.882, 0.4095, 0.882, 0.3989, 0.8718, 0.3989, 0.8718, 0.4095, 0.8931, 0.4075, 0.8931, 0.4181, 0.9032, 0.4181, 0.9032, 0.4075, 0.8226, 0.3416, 0.8226, 0.356, 0.8371, 0.356, 0.8371, 0.3416, 0.8371, 0.3416, 0.8371, 0.3271, 0.8226, 0.3271, 0.8226, 0.3416, 0.9134, 0.3675, 0.9134, 0.3569, 0.9032, 0.3569, 0.9032, 0.3675, 0.9032, 0.3964, 0.9032, 0.407, 0.9134, 0.407, 0.9134, 0.3964, 0.9134, 0.3959, 0.9134, 0.3853, 0.9032, 0.3853, 0.9032, 0.3959, 0.8829, 0.4075, 0.8829, 0.4181, 0.8931, 0.4181, 0.8931, 0.4075, 0.8371, 0.3271, 0.8371, 0.3416, 0.8515, 0.3416, 0.8515, 0.3271, 0.8515, 0.356, 0.8515, 0.3416, 0.8371, 0.3416, 0.8371, 0.356, 0.394, 0.3839, 0.4157, 0.3839, 0.4157, 0.3261, 0.394, 0.3261, 0.394, 0.3261, 0.3723, 0.3261, 0.3723, 0.3839, 0.394, 0.3839, 0.33, 0.4261, 0.3517, 0.4261, 0.3517, 0.3839, 0.33, 0.3839, 0.1736, 0.3441, 0.1736, 0.3121, 0.163, 0.3121, 0.163, 0.3441])
me_cube_002.materials.append(mat_arms)
me_cube_002.use_remesh_fix_poles = True
me_cube_002.use_remesh_preserve_attributes = False
me_cube_002.use_mirror_vertex_groups = False
me_cube_002.update()
me_sphere = bpy.data.meshes.new('Sphere')
me_sphere.from_pydata([(0.0, 0.0253, 0.1272), (0.0, 0.07204, 0.1078), (0.0, 0.09169, 0.09169), (0.0, 0.1198, 0.04962), (0.0, 0.1297, 0.0), (0.0, 0.1272, -0.0253), (0.0, 0.1078, -0.07204), (0.0, 0.07204, -0.1078), (0.0253, 0.1272, 0.0), (0.04962, 0.1198, 0.0), (0.07204, 0.1078, 0.0), (0.09169, 0.09169, 0.0), (0.1078, 0.07204, 0.0), (0.1198, 0.04962, 0.0), (0.1272, 0.0253, 0.0), (0.0253, -1.585e-09, 0.1272), (0.04962, -1.585e-09, 0.1198), (0.07204, -6.339e-09, 0.1078), (0.09169, -1.585e-09, 0.09169), (0.1078, -6.339e-09, 0.07204), (0.1198, -6.339e-09, 0.04962), (0.1272, -4.754e-09, 0.0253), (0.1297, -1.585e-08, 0.0), (0.1272, -4.754e-09, -0.0253), (0.1198, -6.339e-09, -0.04962), (0.1078, -6.339e-09, -0.07204), (0.09169, -1.585e-09, -0.09169), (0.07204, -6.339e-09, -0.1078), (0.04962, -1.585e-09, -0.1198), (0.0253, -1.585e-09, -0.1272), (0.1272, -0.0253, 0.0), (0.1198, -0.04962, 0.0), (0.1078, -0.07204, 0.0), (0.09169, -0.09169, 0.0), (0.07204, -0.1078, 0.0), (0.04962, -0.1198, 0.0), (0.0253, -0.1272, 0.0), (-1.189e-09, -0.0253, 0.1272), (-5.547e-09, -0.04962, 0.1198), (-1.109e-08, -0.07204, 0.1078), (0.0, -0.09169, 0.09169), (-1.109e-08, -0.1078, 0.07204), (-1.268e-08, -0.1198, 0.04962), (-7.924e-09, -0.1272, 0.0253), (-2.06e-08, -0.1297, 0.0), (-7.924e-09, -0.1272, -0.0253), (-1.268e-08, -0.1198, -0.04962), (-1.109e-08, -0.1078, -0.07204), (0.0, -0.09169, -0.09169), (-1.109e-08, -0.07204, -0.1078), (-5.547e-09, -0.04962, -0.1198), (-1.189e-09, -0.0253, -0.1272), (0.0, 0.0, -0.1297), (-0.0253, -0.1272, 0.0), (-0.04962, -0.1198, 0.0), (-0.07204, -0.1078, 0.0), (-0.09169, -0.09169, 0.0), (0.0, 0.0, 0.1297), (-0.1078, -0.07204, 0.0), (-0.1198, -0.04962, 0.0), (-0.1272, -0.0253, 0.0), (-0.0253, 1.981e-09, 0.1272), (-0.04962, 7.924e-09, 0.1198), (-0.07204, 2.06e-08, 0.1078), (-0.09169, 1.585e-09, 0.09169), (-0.1078, 1.426e-08, 0.07204), (-0.1198, 1.109e-08, 0.04962), (-0.1272, 1.585e-08, 0.0253), (-0.1297, 3.011e-08, 0.0), (-0.1272, 1.585e-08, -0.0253), (-0.1198, 1.109e-08, -0.04962), (-0.1078, 1.426e-08, -0.07204), (-0.09169, 1.585e-09, -0.09169), (-0.07204, 2.06e-08, -0.1078), (-0.04962, 7.924e-09, -0.1198), (-0.0253, 1.981e-09, -0.1272), (-0.1272, 0.0253, 0.0), (-0.1198, 0.04962, 0.0), (-0.1078, 0.07204, 0.0), (-0.09169, 0.09169, 0.0), (-0.07204, 0.1078, 0.0), (-0.04962, 0.1198, 0.0), (-0.0253, 0.1272, 0.0), (1.03e-08, 0.04962, 0.1198), (1.743e-08, 0.1078, 0.07204), (2.06e-08, 0.1272, 0.0253), (7.924e-09, 0.1198, -0.04962), (9.509e-09, 0.09169, -0.09169), (1.03e-08, 0.04962, -0.1198), (3.566e-09, 0.0253, -0.1272)], [(1, 2), (4, 5), (8, 4), (9, 8), (10, 9), (11, 10), (12, 11), (13, 12), (14, 13), (15, 16), (16, 17), (17, 18), (18, 19), (19, 20), (20, 21), (21, 22), (22, 23), (23, 24), (24, 25), (25, 26), (26, 27), (27, 28), (28, 29), (14, 22), (30, 22), (30, 31), (32, 31), (33, 32), (34, 33), (35, 34), (36, 35), (37, 38), (38, 39), (39, 40), (40, 41), (41, 42), (42, 43), (43, 44), (44, 45), (45, 46), (46, 47), (47, 48), (48, 49), (49, 50), (50, 51), (51, 52), (44, 36), (53, 44), (54, 53), (55, 54), (56, 55), (56, 58), (59, 58), (59, 60), (61, 62), (62, 63), (63, 64), (64, 65), (65, 66), (66, 67), (67, 68), (68, 69), (69, 70), (70, 71), (71, 72), (72, 73), (73, 74), (74, 75), (68, 60), (76, 68), (77, 76), (78, 77), (79, 78), (80, 79), (81, 80), (82, 81), (88, 89), (57, 0), (0, 83), (83, 1), (2, 84), (84, 3), (3, 85), (85, 4), (5, 86), (86, 6), (6, 87), (87, 7), (7, 88), (89, 52), (57, 15), (29, 52), (57, 37), (57, 61), (75, 52), (4, 82)], [])
_uv = me_sphere.uv_layers.new(name='UVMap')
_uv.uv.foreach_set('vector', [])
me_sphere.update()
me_cube = bpy.data.meshes.new('Cube')
me_cube.from_pydata([(-0.1051, -0.1051, -0.1051), (-0.1051, -0.1051, 0.1051), (-0.1051, 0.1051, -0.1051), (-0.1051, 0.1051, 0.1051), (0.1051, -0.1051, -0.1051), (0.1051, -0.1051, 0.1051), (0.1051, 0.1051, -0.1051), (0.1051, 0.1051, 0.1051)], [], [(0, 1, 3, 2), (2, 3, 7, 6), (6, 7, 5, 4), (4, 5, 1, 0), (2, 6, 4, 0), (7, 3, 1, 5)])
_uv = me_cube.uv_layers.new(name='UVMap')
_uv.uv.foreach_set('vector', [0.375, 0.0, 0.625, 0.0, 0.625, 0.25, 0.375, 0.25, 0.375, 0.25, 0.625, 0.25, 0.625, 0.5, 0.375, 0.5, 0.375, 0.5, 0.625, 0.5, 0.625, 0.75, 0.375, 0.75, 0.375, 0.75, 0.625, 0.75, 0.625, 1.0, 0.375, 1.0, 0.125, 0.5, 0.375, 0.5, 0.375, 0.75, 0.125, 0.75, 0.625, 0.5, 0.875, 0.5, 0.875, 0.75, 0.625, 0.75])
me_cube.update()
me_cube_001 = bpy.data.meshes.new('Cube.001')
me_cube_001.from_pydata([(-0.2244, 0.004123, -0.08668), (-0.2244, 0.004123, 0.08668), (-0.2244, 0.3412, -0.08668), (-0.2244, 0.3412, 0.08668), (0.2244, 0.004123, -0.08668), (0.2244, 0.004123, 0.08668), (0.2244, 0.3412, -0.08668), (0.2244, 0.3412, 0.08668)], [], [(0, 1, 3, 2), (2, 3, 7, 6), (6, 7, 5, 4), (4, 5, 1, 0), (2, 6, 4, 0), (7, 3, 1, 5)])
_uv = me_cube_001.uv_layers.new(name='UVMap')
_uv.uv.foreach_set('vector', [0.375, 0.0, 0.625, 0.0, 0.625, 0.25, 0.375, 0.25, 0.375, 0.25, 0.625, 0.25, 0.625, 0.5, 0.375, 0.5, 0.375, 0.5, 0.625, 0.5, 0.625, 0.75, 0.375, 0.75, 0.375, 0.75, 0.625, 0.75, 0.625, 1.0, 0.375, 1.0, 0.125, 0.5, 0.375, 0.5, 0.375, 0.75, 0.125, 0.75, 0.625, 0.5, 0.875, 0.5, 0.875, 0.75, 0.625, 0.75])
me_cube_001.update()
me_cube_003 = bpy.data.meshes.new('Cube.003')
me_cube_003.from_pydata([(-0.1051, -0.1051, -0.1051), (-0.1051, -0.1051, 0.1051), (-0.1051, 0.1051, -0.1051), (-0.1051, 0.1051, 0.1051), (0.1051, -0.1051, -0.1051), (0.1051, -0.1051, 0.1051), (0.1051, 0.1051, -0.1051), (0.1051, 0.1051, 0.1051)], [], [(0, 1, 3, 2), (2, 3, 7, 6), (6, 7, 5, 4), (4, 5, 1, 0), (2, 6, 4, 0), (7, 3, 1, 5)])
_uv = me_cube_003.uv_layers.new(name='UVMap')
_uv.uv.foreach_set('vector', [0.375, 0.0, 0.625, 0.0, 0.625, 0.25, 0.375, 0.25, 0.375, 0.25, 0.625, 0.25, 0.625, 0.5, 0.375, 0.5, 0.375, 0.5, 0.625, 0.5, 0.625, 0.75, 0.375, 0.75, 0.375, 0.75, 0.625, 0.75, 0.625, 1.0, 0.375, 1.0, 0.125, 0.5, 0.375, 0.5, 0.375, 0.75, 0.125, 0.75, 0.625, 0.5, 0.875, 0.5, 0.875, 0.75, 0.625, 0.75])
me_cube_003.update()
arm_armature = bpy.data.armatures.new('Armature')  # bones are not reproduced

# ---- objects
ob_arms = bpy.data.objects.new('arms', me_cube_002)
ob_arms_rig = bpy.data.objects.new('Arms_Rig', arm_armature)
ob_sphere_shape = bpy.data.objects.new('Sphere_Shape', me_sphere)
ob_cube_shape_01 = bpy.data.objects.new('Cube_Shape_01', me_cube)
ob_cube_shape_02 = bpy.data.objects.new('Cube_Shape_02', me_cube_001)
ob_cube_shape_03 = bpy.data.objects.new('Cube_Shape_03', me_cube_003)

# ---- transforms, parenting, visibility, modifiers, constraints
ob_arms.location = (0.0, 0.0, 0.0)
ob_arms.lock_location = (True, True, True)
ob_arms.lock_rotation = (True, True, True)
ob_arms.lock_scale = (True, True, True)
ob_arms.lineart.crease_threshold = 0.0
ob_arms_rig.location = (0.0, 0.0, 0.0)
ob_arms_rig.scale = (0.145, 0.145, 0.145)
ob_arms_rig.show_in_front = True
ob_sphere_shape.location = (3.083, 0.0, 0.0)
ob_cube_shape_01.location = (1.938, 0.0, 0.0)
ob_cube_shape_02.location = (2.32, 0.0, 0.0)
ob_cube_shape_03.location = (2.695, 0.0, 0.0)

# ---- collection membership
col_collection.objects.link(ob_arms)
col_collection.objects.link(ob_arms_rig)
col_custom_bone_shapes.objects.link(ob_sphere_shape)
col_custom_bone_shapes.objects.link(ob_cube_shape_01)
col_custom_bone_shapes.objects.link(ob_cube_shape_02)
col_custom_bone_shapes.objects.link(ob_cube_shape_03)

# ---- scene / render settings (as saved in the file)
scene.frame_start = 1; scene.frame_end = 250; scene.frame_set(0)
scene.render.engine = 'BLENDER_EEVEE_NEXT'
scene.render.fps = 25
scene.cycles.use_denoising = False
scene.cycles.samples = 128
scene.cycles.sampling_pattern = 'TABULATED_SOBOL'
scene.cycles.use_adaptive_sampling = False
scene.cycles.use_light_tree = False
scene.view_settings.view_transform = 'Filmic'
bpy.context.view_layer.update()

# ---- added for rendering (the .blend has no active camera and no usable light): camera, sun
cam_auto = bpy.data.cameras.new('AutoCamera')
cam_auto.lens = 50.0
cam_auto.sensor_width = 36.0
cam_auto.clip_end = 1000.0
ob_auto_camera = bpy.data.objects.new('AutoCamera', cam_auto)
scene.collection.objects.link(ob_auto_camera)
ob_auto_camera.location = (5.04483, -4.63242, 3.15879)
ob_auto_camera.rotation_euler = (1.09748, -7.21219e-08, 0.694738)
scene.camera = ob_auto_camera
light_auto_sun = bpy.data.lights.new('AutoSun', 'SUN')
light_auto_sun.energy = 3.0
light_auto_sun.angle = 0.0523599
ob_auto_sun = bpy.data.objects.new('AutoSun', light_auto_sun)
scene.collection.objects.link(ob_auto_sun)
ob_auto_sun.rotation_euler = (0.872665, 0.174533, 0.523599)
bpy.context.view_layer.update()
